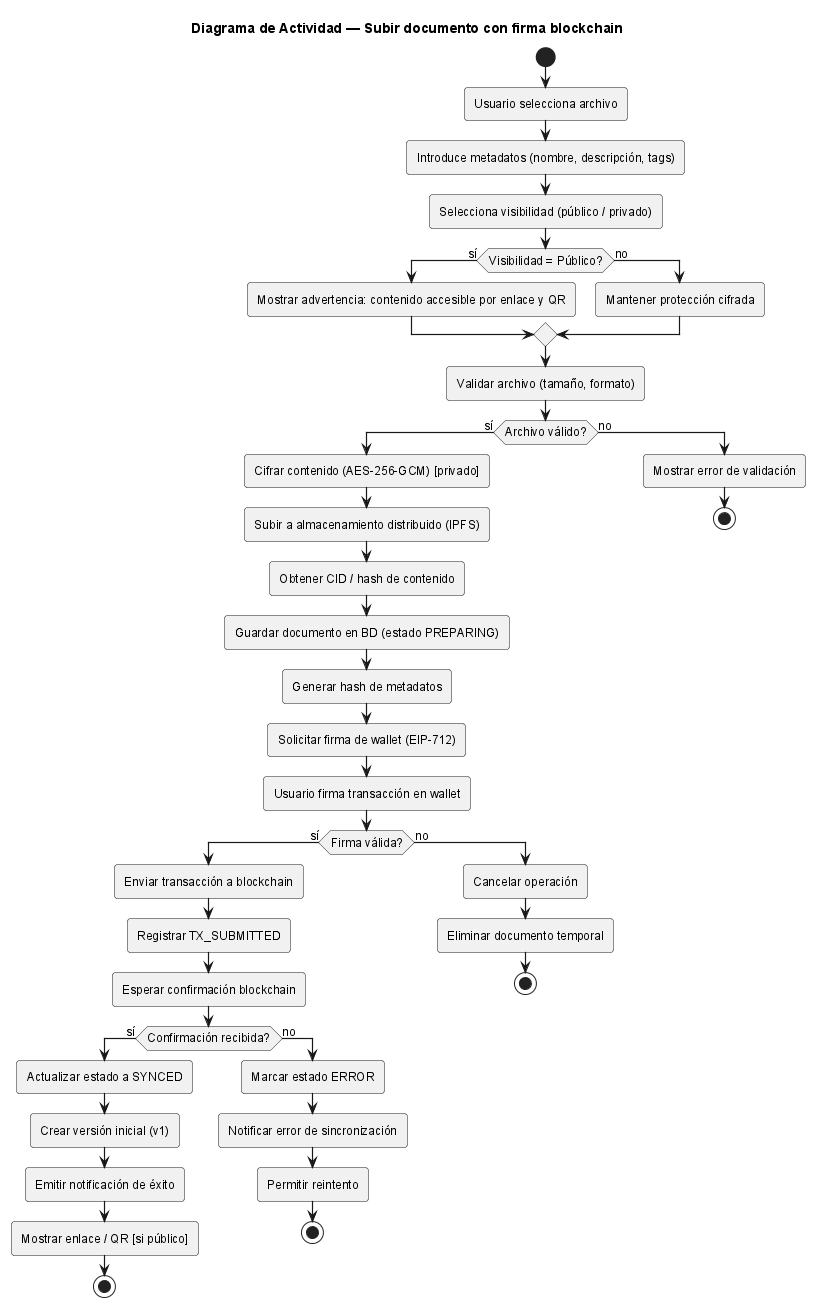

The diagram above was rendered by PlantUML. Its source (embedded in the PNG):
@startuml
!include ../_structure-style.puml

title Diagrama de Actividad — Subir documento con firma blockchain

start

:Usuario selecciona archivo;
:Introduce metadatos (nombre, descripción, tags);
:Selecciona visibilidad (público / privado);

if (Visibilidad = Público?) then (sí)
    :Mostrar advertencia: contenido accesible por enlace y QR;
else (no)
    :Mantener protección cifrada;
endif

:Validar archivo (tamaño, formato);

if (Archivo válido?) then (sí)
    :Cifrar contenido (AES-256-GCM) [privado];
    :Subir a almacenamiento distribuido (IPFS);
    :Obtener CID / hash de contenido;
    :Guardar documento en BD (estado PREPARING);
    :Generar hash de metadatos;
    
    :Solicitar firma de wallet (EIP-712);
    :Usuario firma transacción en wallet;
    
    if (Firma válida?) then (sí)
        :Enviar transacción a blockchain;
        :Registrar TX_SUBMITTED;
        
        :Esperar confirmación blockchain;
        
        if (Confirmación recibida?) then (sí)
            :Actualizar estado a SYNCED;
            :Crear versión inicial (v1);
            :Emitir notificación de éxito;
            :Mostrar enlace / QR [si público];
            stop
        else (no)
            :Marcar estado ERROR;
            :Notificar error de sincronización;
            :Permitir reintento;
            stop
        endif
    else (no)
        :Cancelar operación;
        :Eliminar documento temporal;
        stop
    endif
else (no)
    :Mostrar error de validación;
    stop
endif

@enduml